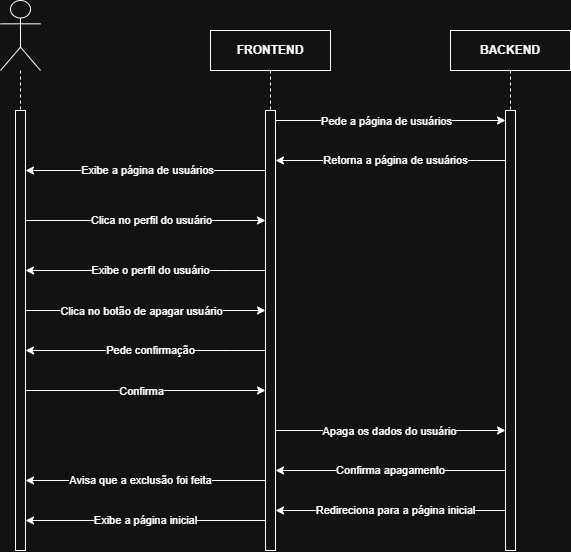

The diagram above was exported from draw.io. Its source (the exported page's mxGraphModel, read from the mxfile embedded in the PNG):
<mxGraphModel dx="1178" dy="648" grid="1" gridSize="10" guides="1" tooltips="1" connect="1" arrows="1" fold="1" page="1" pageScale="1" pageWidth="827" pageHeight="1169" math="0" shadow="0">
  <root>
    <mxCell id="0" />
    <mxCell id="1" parent="0" />
    <mxCell id="yhyyIAxX0jDvRcRsn70e-1" parent="1" style="shape=umlLifeline;perimeter=lifelinePerimeter;whiteSpace=wrap;html=1;container=1;dropTarget=0;collapsible=0;recursiveResize=0;outlineConnect=0;portConstraint=eastwest;newEdgeStyle={&quot;curved&quot;:0,&quot;rounded&quot;:0};fontStyle=1" value="FRONTEND" vertex="1">
      <mxGeometry height="360" width="120" x="320" y="80" as="geometry" />
    </mxCell>
    <mxCell id="yhyyIAxX0jDvRcRsn70e-2" parent="1" style="shape=umlLifeline;perimeter=lifelinePerimeter;whiteSpace=wrap;html=1;container=1;dropTarget=0;collapsible=0;recursiveResize=0;outlineConnect=0;portConstraint=eastwest;newEdgeStyle={&quot;curved&quot;:0,&quot;rounded&quot;:0};" value="&lt;b&gt;BACKEND&lt;/b&gt;" vertex="1">
      <mxGeometry height="520" width="120" x="560" y="80" as="geometry" />
    </mxCell>
    <mxCell id="yhyyIAxX0jDvRcRsn70e-3" parent="yhyyIAxX0jDvRcRsn70e-2" style="html=1;points=[[0,0,0,0,5],[0,1,0,0,-5],[1,0,0,0,5],[1,1,0,0,-5]];perimeter=orthogonalPerimeter;outlineConnect=0;targetShapes=umlLifeline;portConstraint=eastwest;newEdgeStyle={&quot;curved&quot;:0,&quot;rounded&quot;:0};fontStyle=1" value="" vertex="1">
      <mxGeometry height="440" width="10" x="55" y="80" as="geometry" />
    </mxCell>
    <mxCell id="yhyyIAxX0jDvRcRsn70e-4" parent="1" style="shape=umlLifeline;perimeter=lifelinePerimeter;whiteSpace=wrap;html=1;container=1;dropTarget=0;collapsible=0;recursiveResize=0;outlineConnect=0;portConstraint=eastwest;newEdgeStyle={&quot;curved&quot;:0,&quot;rounded&quot;:0};participant=umlActor;size=70;" value="" vertex="1">
      <mxGeometry height="550" width="40" x="110" y="50" as="geometry" />
    </mxCell>
    <mxCell id="yhyyIAxX0jDvRcRsn70e-5" parent="yhyyIAxX0jDvRcRsn70e-4" style="html=1;points=[[0,0,0,0,5],[0,1,0,0,-5],[1,0,0,0,5],[1,1,0,0,-5]];perimeter=orthogonalPerimeter;outlineConnect=0;targetShapes=umlLifeline;portConstraint=eastwest;newEdgeStyle={&quot;curved&quot;:0,&quot;rounded&quot;:0};fontStyle=1" value="" vertex="1">
      <mxGeometry height="440" width="10" x="15" y="110" as="geometry" />
    </mxCell>
    <mxCell id="yhyyIAxX0jDvRcRsn70e-6" edge="1" parent="1" style="endArrow=classic;html=1;rounded=0;" value="">
      <mxGeometry height="50" relative="1" width="50" as="geometry">
        <mxPoint x="379.70000000000005" y="430" as="sourcePoint" />
        <mxPoint x="379.70000000000005" y="430" as="targetPoint" />
      </mxGeometry>
    </mxCell>
    <mxCell id="yhyyIAxX0jDvRcRsn70e-7" edge="1" parent="1" source="yhyyIAxX0jDvRcRsn70e-18" style="endArrow=classic;html=1;rounded=0;" target="yhyyIAxX0jDvRcRsn70e-3" value="">
      <mxGeometry height="50" relative="1" width="50" as="geometry">
        <Array as="points">
          <mxPoint x="510" y="170" />
          <mxPoint x="610" y="170" />
        </Array>
        <mxPoint x="280" y="260" as="sourcePoint" />
        <mxPoint x="330" y="210" as="targetPoint" />
      </mxGeometry>
    </mxCell>
    <mxCell id="yhyyIAxX0jDvRcRsn70e-8" connectable="0" parent="yhyyIAxX0jDvRcRsn70e-7" style="edgeLabel;html=1;align=center;verticalAlign=middle;resizable=0;points=[];" value="Pede a página de usuários" vertex="1">
      <mxGeometry relative="1" x="-0.0391" y="-1" as="geometry">
        <mxPoint as="offset" />
      </mxGeometry>
    </mxCell>
    <mxCell id="yhyyIAxX0jDvRcRsn70e-9" edge="1" parent="1" source="yhyyIAxX0jDvRcRsn70e-3" style="endArrow=classic;html=1;rounded=0;" value="">
      <mxGeometry height="50" relative="1" width="50" as="geometry">
        <Array as="points">
          <mxPoint x="585" y="210" />
        </Array>
        <mxPoint x="610" y="210" as="sourcePoint" />
        <mxPoint x="385" y="210" as="targetPoint" />
      </mxGeometry>
    </mxCell>
    <mxCell id="yhyyIAxX0jDvRcRsn70e-10" connectable="0" parent="yhyyIAxX0jDvRcRsn70e-9" style="edgeLabel;html=1;align=center;verticalAlign=middle;resizable=0;points=[];" value="Retorna a página de usuários" vertex="1">
      <mxGeometry relative="1" x="-0.0639" as="geometry">
        <mxPoint x="-3" as="offset" />
      </mxGeometry>
    </mxCell>
    <mxCell id="yhyyIAxX0jDvRcRsn70e-11" edge="1" parent="1" style="endArrow=classic;html=1;rounded=0;" value="">
      <mxGeometry height="50" relative="1" width="50" as="geometry">
        <Array as="points" />
        <mxPoint x="135" y="270" as="sourcePoint" />
        <mxPoint x="375" y="270" as="targetPoint" />
      </mxGeometry>
    </mxCell>
    <mxCell id="yhyyIAxX0jDvRcRsn70e-12" connectable="0" parent="yhyyIAxX0jDvRcRsn70e-11" style="edgeLabel;html=1;align=center;verticalAlign=middle;resizable=0;points=[];" value="Clica no perfil do usuário" vertex="1">
      <mxGeometry relative="1" x="-0.0087" y="1" as="geometry">
        <mxPoint x="6" y="1" as="offset" />
      </mxGeometry>
    </mxCell>
    <mxCell id="yhyyIAxX0jDvRcRsn70e-15" edge="1" parent="1" source="yhyyIAxX0jDvRcRsn70e-18" style="endArrow=classic;html=1;rounded=0;" target="yhyyIAxX0jDvRcRsn70e-5" value="">
      <mxGeometry height="50" relative="1" width="50" as="geometry">
        <Array as="points">
          <mxPoint x="250" y="220" />
        </Array>
        <mxPoint x="370" y="260" as="sourcePoint" />
        <mxPoint x="300" y="180" as="targetPoint" />
      </mxGeometry>
    </mxCell>
    <mxCell id="yhyyIAxX0jDvRcRsn70e-16" connectable="0" parent="yhyyIAxX0jDvRcRsn70e-15" style="edgeLabel;html=1;align=center;verticalAlign=middle;resizable=0;points=[];" value="Exibe a página de usuários" vertex="1">
      <mxGeometry relative="1" x="-0.0153" as="geometry">
        <mxPoint as="offset" />
      </mxGeometry>
    </mxCell>
    <mxCell id="yhyyIAxX0jDvRcRsn70e-17" edge="1" parent="1" source="yhyyIAxX0jDvRcRsn70e-18" style="endArrow=classic;html=1;rounded=0;" value="">
      <mxGeometry height="50" relative="1" width="50" as="geometry">
        <mxPoint x="135" y="340" as="sourcePoint" />
        <mxPoint x="380" y="340" as="targetPoint" />
      </mxGeometry>
    </mxCell>
    <mxCell id="yhyyIAxX0jDvRcRsn70e-18" parent="1" style="html=1;points=[[0,0,0,0,5],[0,1,0,0,-5],[1,0,0,0,5],[1,1,0,0,-5]];perimeter=orthogonalPerimeter;outlineConnect=0;targetShapes=umlLifeline;portConstraint=eastwest;newEdgeStyle={&quot;curved&quot;:0,&quot;rounded&quot;:0};fontStyle=1" value="" vertex="1">
      <mxGeometry height="440" width="10" x="375" y="160" as="geometry" />
    </mxCell>
    <mxCell id="yhyyIAxX0jDvRcRsn70e-19" edge="1" parent="1" style="endArrow=classic;html=1;rounded=0;exitX=1;exitY=1;exitDx=0;exitDy=-5;exitPerimeter=0;" value="">
      <mxGeometry height="50" relative="1" width="50" as="geometry">
        <mxPoint x="135" y="440" as="sourcePoint" />
        <mxPoint x="375" y="440" as="targetPoint" />
      </mxGeometry>
    </mxCell>
    <mxCell id="yhyyIAxX0jDvRcRsn70e-20" connectable="0" parent="yhyyIAxX0jDvRcRsn70e-19" style="edgeLabel;html=1;align=center;verticalAlign=middle;resizable=0;points=[];" value="Confirma" vertex="1">
      <mxGeometry relative="1" x="-0.0345" y="-1" as="geometry">
        <mxPoint as="offset" />
      </mxGeometry>
    </mxCell>
    <mxCell id="yhyyIAxX0jDvRcRsn70e-21" edge="1" parent="1" style="endArrow=classic;html=1;rounded=0;" value="">
      <mxGeometry height="50" relative="1" width="50" as="geometry">
        <mxPoint x="385" y="480" as="sourcePoint" />
        <mxPoint x="615" y="480" as="targetPoint" />
      </mxGeometry>
    </mxCell>
    <mxCell id="yhyyIAxX0jDvRcRsn70e-22" connectable="0" parent="yhyyIAxX0jDvRcRsn70e-21" style="edgeLabel;html=1;align=center;verticalAlign=middle;resizable=0;points=[];" value="Apaga os dados do usuário" vertex="1">
      <mxGeometry relative="1" x="-0.0137" y="-1" as="geometry">
        <mxPoint as="offset" />
      </mxGeometry>
    </mxCell>
    <mxCell id="yhyyIAxX0jDvRcRsn70e-23" edge="1" parent="1" style="endArrow=classic;html=1;rounded=0;" value="">
      <mxGeometry height="50" relative="1" width="50" as="geometry">
        <mxPoint x="375" y="530" as="sourcePoint" />
        <mxPoint x="135" y="530" as="targetPoint" />
      </mxGeometry>
    </mxCell>
    <mxCell id="yhyyIAxX0jDvRcRsn70e-32" connectable="0" parent="yhyyIAxX0jDvRcRsn70e-23" style="edgeLabel;html=1;align=center;verticalAlign=middle;resizable=0;points=[];" value="Avisa que a exclusão foi feita" vertex="1">
      <mxGeometry relative="1" x="0.1167" y="2" as="geometry">
        <mxPoint x="9" y="-2" as="offset" />
      </mxGeometry>
    </mxCell>
    <mxCell id="yhyyIAxX0jDvRcRsn70e-25" edge="1" parent="1" style="endArrow=classic;html=1;rounded=0;" value="">
      <mxGeometry height="50" relative="1" width="50" as="geometry">
        <Array as="points">
          <mxPoint x="585" y="560" />
        </Array>
        <mxPoint x="615" y="560" as="sourcePoint" />
        <mxPoint x="385" y="560" as="targetPoint" />
      </mxGeometry>
    </mxCell>
    <mxCell id="yhyyIAxX0jDvRcRsn70e-26" connectable="0" parent="yhyyIAxX0jDvRcRsn70e-25" style="edgeLabel;html=1;align=center;verticalAlign=middle;resizable=0;points=[];" value="Redireciona para a página inicial" vertex="1">
      <mxGeometry relative="1" x="-0.0639" as="geometry">
        <mxPoint x="-3" as="offset" />
      </mxGeometry>
    </mxCell>
    <mxCell id="yhyyIAxX0jDvRcRsn70e-29" edge="1" parent="1" source="yhyyIAxX0jDvRcRsn70e-18" style="endArrow=classic;html=1;rounded=0;" target="yhyyIAxX0jDvRcRsn70e-5" value="">
      <mxGeometry height="50" relative="1" width="50" as="geometry">
        <Array as="points">
          <mxPoint x="340" y="320" />
        </Array>
        <mxPoint x="370" y="320" as="sourcePoint" />
        <mxPoint x="140" y="320" as="targetPoint" />
      </mxGeometry>
    </mxCell>
    <mxCell id="yhyyIAxX0jDvRcRsn70e-30" connectable="0" parent="yhyyIAxX0jDvRcRsn70e-29" style="edgeLabel;html=1;align=center;verticalAlign=middle;resizable=0;points=[];" value="Exibe o perfil do usuário" vertex="1">
      <mxGeometry relative="1" x="-0.0639" as="geometry">
        <mxPoint x="-3" as="offset" />
      </mxGeometry>
    </mxCell>
    <mxCell id="yhyyIAxX0jDvRcRsn70e-33" edge="1" parent="1" style="endArrow=classic;html=1;rounded=0;" value="">
      <mxGeometry height="50" relative="1" width="50" as="geometry">
        <mxPoint x="375" y="570" as="sourcePoint" />
        <mxPoint x="135" y="570" as="targetPoint" />
      </mxGeometry>
    </mxCell>
    <mxCell id="yhyyIAxX0jDvRcRsn70e-37" connectable="0" parent="yhyyIAxX0jDvRcRsn70e-33" style="edgeLabel;html=1;align=center;verticalAlign=middle;resizable=0;points=[];" value="Exibe a página inicial" vertex="1">
      <mxGeometry relative="1" x="0.0033" y="3" as="geometry">
        <mxPoint y="-3" as="offset" />
      </mxGeometry>
    </mxCell>
    <mxCell id="yhyyIAxX0jDvRcRsn70e-38" edge="1" parent="1" style="endArrow=classic;html=1;rounded=0;" value="">
      <mxGeometry height="50" relative="1" width="50" as="geometry">
        <mxPoint x="615" y="520" as="sourcePoint" />
        <mxPoint x="385" y="520" as="targetPoint" />
      </mxGeometry>
    </mxCell>
    <mxCell id="yhyyIAxX0jDvRcRsn70e-39" connectable="0" parent="yhyyIAxX0jDvRcRsn70e-38" style="edgeLabel;html=1;align=center;verticalAlign=middle;resizable=0;points=[];" value="Confirma apagamento" vertex="1">
      <mxGeometry relative="1" x="0.2417" as="geometry">
        <mxPoint x="27" as="offset" />
      </mxGeometry>
    </mxCell>
    <mxCell id="yhyyIAxX0jDvRcRsn70e-40" edge="1" parent="1" style="endArrow=classic;html=1;rounded=0;exitX=1;exitY=1;exitDx=0;exitDy=-5;exitPerimeter=0;" value="">
      <mxGeometry height="50" relative="1" width="50" as="geometry">
        <mxPoint x="135" y="360" as="sourcePoint" />
        <mxPoint x="375" y="360" as="targetPoint" />
      </mxGeometry>
    </mxCell>
    <mxCell id="yhyyIAxX0jDvRcRsn70e-41" connectable="0" parent="yhyyIAxX0jDvRcRsn70e-40" style="edgeLabel;html=1;align=center;verticalAlign=middle;resizable=0;points=[];" value="Clica no botão de apagar usuário" vertex="1">
      <mxGeometry relative="1" x="-0.0345" y="-1" as="geometry">
        <mxPoint as="offset" />
      </mxGeometry>
    </mxCell>
    <mxCell id="yhyyIAxX0jDvRcRsn70e-43" edge="1" parent="1" style="endArrow=classic;html=1;rounded=0;" value="">
      <mxGeometry height="50" relative="1" width="50" as="geometry">
        <Array as="points">
          <mxPoint x="340" y="400" />
        </Array>
        <mxPoint x="375" y="400" as="sourcePoint" />
        <mxPoint x="135" y="400" as="targetPoint" />
      </mxGeometry>
    </mxCell>
    <mxCell id="yhyyIAxX0jDvRcRsn70e-44" connectable="0" parent="yhyyIAxX0jDvRcRsn70e-43" style="edgeLabel;html=1;align=center;verticalAlign=middle;resizable=0;points=[];" value="Pede confirmação" vertex="1">
      <mxGeometry relative="1" x="-0.0639" as="geometry">
        <mxPoint x="-3" as="offset" />
      </mxGeometry>
    </mxCell>
  </root>
</mxGraphModel>